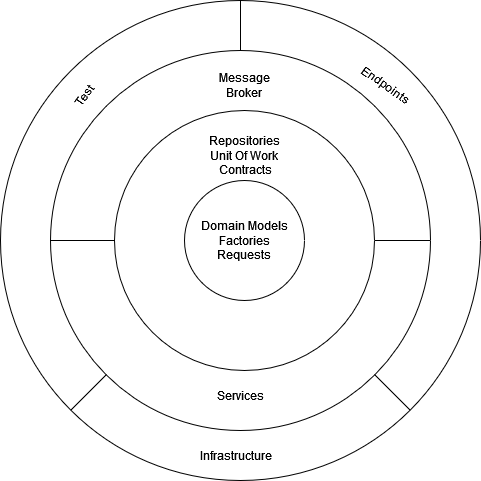

The diagram above was exported from draw.io. Its source (the exported page's mxGraphModel, read from the mxfile embedded in the PNG):
<mxGraphModel dx="2074" dy="1114" grid="1" gridSize="10" guides="1" tooltips="1" connect="1" arrows="1" fold="1" page="1" pageScale="1" pageWidth="827" pageHeight="1169" math="0" shadow="0">
  <root>
    <mxCell id="0" />
    <mxCell id="1" parent="0" />
    <mxCell id="-YvJxLoe9DOcnEeRKV5r-1" value="" style="ellipse;whiteSpace=wrap;html=1;aspect=fixed;" parent="1" vertex="1">
      <mxGeometry x="370" y="530" width="80" height="80" as="geometry" />
    </mxCell>
    <mxCell id="-YvJxLoe9DOcnEeRKV5r-2" value="" style="ellipse;whiteSpace=wrap;html=1;aspect=fixed;" parent="1" vertex="1">
      <mxGeometry x="170" y="330" width="480" height="480" as="geometry" />
    </mxCell>
    <mxCell id="-YvJxLoe9DOcnEeRKV5r-3" value="" style="ellipse;whiteSpace=wrap;html=1;aspect=fixed;" parent="1" vertex="1">
      <mxGeometry x="220" y="380" width="380" height="380" as="geometry" />
    </mxCell>
    <mxCell id="-YvJxLoe9DOcnEeRKV5r-4" value="" style="ellipse;whiteSpace=wrap;html=1;aspect=fixed;" parent="1" vertex="1">
      <mxGeometry x="284" y="440" width="260" height="260" as="geometry" />
    </mxCell>
    <mxCell id="-YvJxLoe9DOcnEeRKV5r-5" value="&lt;div&gt;Domain Models&lt;/div&gt;&lt;div&gt;Factories&lt;/div&gt;&lt;div&gt;Requests&lt;br&gt;&lt;/div&gt;" style="ellipse;whiteSpace=wrap;html=1;aspect=fixed;" parent="1" vertex="1">
      <mxGeometry x="354" y="510" width="120" height="120" as="geometry" />
    </mxCell>
    <mxCell id="-YvJxLoe9DOcnEeRKV5r-9" value="&lt;div&gt;Repositories&lt;/div&gt;&lt;div&gt;Unit Of Work&lt;br&gt;&lt;/div&gt;&amp;nbsp;Contracts" style="text;html=1;align=center;verticalAlign=middle;whiteSpace=wrap;rounded=0;" parent="1" vertex="1">
      <mxGeometry x="368" y="470" width="92" height="30" as="geometry" />
    </mxCell>
    <mxCell id="-YvJxLoe9DOcnEeRKV5r-10" value="Message Broker" style="text;html=1;align=center;verticalAlign=middle;whiteSpace=wrap;rounded=0;" parent="1" vertex="1">
      <mxGeometry x="376" y="400" width="76" height="30" as="geometry" />
    </mxCell>
    <mxCell id="-YvJxLoe9DOcnEeRKV5r-11" value="Services" style="text;html=1;align=center;verticalAlign=middle;whiteSpace=wrap;rounded=0;" parent="1" vertex="1">
      <mxGeometry x="380" y="710" width="60" height="30" as="geometry" />
    </mxCell>
    <mxCell id="-YvJxLoe9DOcnEeRKV5r-28" value="Endpoints" style="text;html=1;align=center;verticalAlign=middle;whiteSpace=wrap;rounded=0;rotation=35;" parent="1" vertex="1">
      <mxGeometry x="526" y="400" width="60" height="30" as="geometry" />
    </mxCell>
    <mxCell id="pZpHuWWLd3XzWaGcB_Z9-8" value="" style="endArrow=none;html=1;rounded=0;exitX=1;exitY=0.5;exitDx=0;exitDy=0;entryX=1;entryY=0.5;entryDx=0;entryDy=0;" edge="1" parent="1" source="-YvJxLoe9DOcnEeRKV5r-4" target="-YvJxLoe9DOcnEeRKV5r-3">
      <mxGeometry width="50" height="50" relative="1" as="geometry">
        <mxPoint x="710" y="510" as="sourcePoint" />
        <mxPoint x="720" y="440" as="targetPoint" />
      </mxGeometry>
    </mxCell>
    <mxCell id="pZpHuWWLd3XzWaGcB_Z9-9" value="" style="endArrow=none;html=1;rounded=0;exitX=0;exitY=0.5;exitDx=0;exitDy=0;entryX=0;entryY=0.5;entryDx=0;entryDy=0;" edge="1" parent="1" source="-YvJxLoe9DOcnEeRKV5r-4" target="-YvJxLoe9DOcnEeRKV5r-3">
      <mxGeometry width="50" height="50" relative="1" as="geometry">
        <mxPoint x="380" y="660" as="sourcePoint" />
        <mxPoint x="130" y="440" as="targetPoint" />
      </mxGeometry>
    </mxCell>
    <mxCell id="pZpHuWWLd3XzWaGcB_Z9-13" value="Test" style="text;html=1;align=center;verticalAlign=middle;whiteSpace=wrap;rounded=0;rotation=-55;" vertex="1" parent="1">
      <mxGeometry x="224" y="410" width="60" height="30" as="geometry" />
    </mxCell>
    <mxCell id="pZpHuWWLd3XzWaGcB_Z9-14" value="Infrastructure" style="text;html=1;align=center;verticalAlign=middle;whiteSpace=wrap;rounded=0;" vertex="1" parent="1">
      <mxGeometry x="376" y="770" width="60" height="30" as="geometry" />
    </mxCell>
    <mxCell id="pZpHuWWLd3XzWaGcB_Z9-15" value="" style="endArrow=none;html=1;rounded=0;entryX=0.5;entryY=0;entryDx=0;entryDy=0;exitX=0.5;exitY=0;exitDx=0;exitDy=0;" edge="1" parent="1" source="-YvJxLoe9DOcnEeRKV5r-2" target="-YvJxLoe9DOcnEeRKV5r-3">
      <mxGeometry width="50" height="50" relative="1" as="geometry">
        <mxPoint x="440" y="870" as="sourcePoint" />
        <mxPoint x="490" y="820" as="targetPoint" />
      </mxGeometry>
    </mxCell>
    <mxCell id="pZpHuWWLd3XzWaGcB_Z9-16" value="" style="endArrow=none;html=1;rounded=0;exitX=1;exitY=1;exitDx=0;exitDy=0;entryX=1;entryY=1;entryDx=0;entryDy=0;" edge="1" parent="1" source="-YvJxLoe9DOcnEeRKV5r-3" target="-YvJxLoe9DOcnEeRKV5r-2">
      <mxGeometry width="50" height="50" relative="1" as="geometry">
        <mxPoint x="440" y="870" as="sourcePoint" />
        <mxPoint x="490" y="820" as="targetPoint" />
      </mxGeometry>
    </mxCell>
    <mxCell id="pZpHuWWLd3XzWaGcB_Z9-17" value="" style="endArrow=none;html=1;rounded=0;entryX=0;entryY=1;entryDx=0;entryDy=0;exitX=0;exitY=1;exitDx=0;exitDy=0;" edge="1" parent="1" source="-YvJxLoe9DOcnEeRKV5r-2" target="-YvJxLoe9DOcnEeRKV5r-3">
      <mxGeometry width="50" height="50" relative="1" as="geometry">
        <mxPoint x="440" y="870" as="sourcePoint" />
        <mxPoint x="490" y="820" as="targetPoint" />
      </mxGeometry>
    </mxCell>
  </root>
</mxGraphModel>